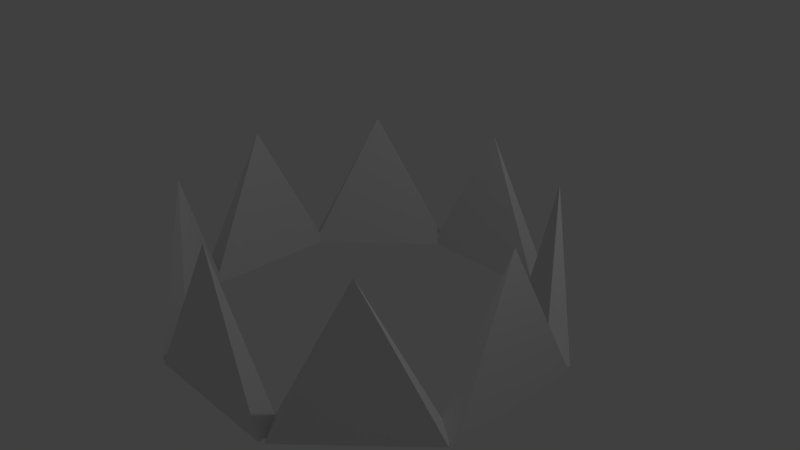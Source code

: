 # Source: shockwave8.blend  (saved by Blender 2.79.0; exported with 4.5.12 LTS)
import bpy
from mathutils import Matrix  # noqa: F401  (used for matrix-valued properties, if any)

bpy.ops.wm.read_factory_settings(use_empty=True)
scene = bpy.context.scene
scene.name = 'Scene'

# ---- collections
col_collection_1 = bpy.data.collections.new('Collection 1'); scene.collection.children.link(col_collection_1)

# ---- materials (node trees are filled in below, after node groups)
mat_material = bpy.data.materials.new('Material')
mat_material.alpha_threshold = 0.0
mat_material.use_transparent_shadow = False
mat_material.roughness = 0.5
mat_material.line_color = (0.0, 0.0, 0.0, 1.0)

# ---- material node trees

# ---- world
world_world = bpy.data.worlds.new('World'); scene.world = world_world
world_world.color = (0.05088, 0.05088, 0.05088)
world_world.use_sun_shadow = False
world_world.sun_shadow_jitter_overblur = 0.0
world_world.cycles.sampling_method = 'MANUAL'

# ---- cameras
cam_camera = bpy.data.cameras.new('Camera')
cam_camera.clip_end = 100.0
cam_camera.lens = 35.0
cam_camera.sensor_width = 32.0
cam_camera.sensor_height = 18.0
cam_camera.ortho_scale = 7.314
cam_camera.dof.focus_distance = 0.0
cam_camera.dof.aperture_fstop = 128.0

# ---- lights
light_lamp = bpy.data.lights.new('Lamp', 'POINT')
light_lamp.transmission_factor = 0.0
light_lamp.cutoff_distance = 30.0
light_lamp.energy = 100.0
light_lamp.shadow_buffer_clip_start = 1.001
light_lamp.shadow_soft_size = 0.1
light_lamp.shadow_maximum_resolution = 0.006
light_lamp.use_absolute_resolution = True

# ---- meshes
me_cube = bpy.data.meshes.new('Cube')
me_cube.from_pydata([(1.0, -2.203, -1.0), (1.0, -2.513, -1.0), (-1.0, -2.513, -1.0), (-1.0, -2.203, -1.0), (-1.192e-07, -2.358, 1.0), (2.358, -3.225e-08, 1.0), (2.203, -1.0, -1.0), (2.513, -1.0, -1.0), (2.513, 1.0, -1.0), (2.203, 1.0, -1.0), (-2.203, -1.0, -1.0), (-2.513, -1.0, -1.0), (-2.513, 1.0, -1.0), (-2.203, 1.0, -1.0), (-2.358, 2.384e-07, 1.0), (-8.696e-08, 2.358, 1.0), (1.0, 2.203, -1.0), (1.0, 2.513, -1.0), (-1.0, 2.513, -1.0), (-1.0, 2.203, -1.0), (2.265, -0.8509, -1.0), (2.484, -1.07, -1.0), (1.07, -2.484, -1.0), (0.8509, -2.265, -1.0), (1.668, -1.668, 1.0), (1.668, 1.668, 1.0), (2.265, 0.8509, -1.0), (2.484, 1.07, -1.0), (1.07, 2.484, -1.0), (0.8509, 2.265, -1.0), (-0.8509, -2.265, -1.0), (-1.07, -2.484, -1.0), (-2.484, -1.07, -1.0), (-2.265, -0.8509, -1.0), (-1.668, -1.668, 1.0), (-1.668, 1.668, 1.0), (-0.8509, 2.265, -1.0), (-1.07, 2.484, -1.0), (-2.484, 1.07, -1.0), (-2.265, 0.8509, -1.0)], [], [(0, 1, 2, 3), (0, 4, 1), (1, 4, 2), (2, 4, 3), (4, 0, 3), (7, 5, 6), (8, 5, 7), (9, 5, 8), (9, 8, 7, 6), (5, 9, 6), (10, 11, 12, 13), (10, 14, 11), (11, 14, 12), (12, 14, 13), (14, 10, 13), (17, 15, 16), (18, 15, 17), (19, 15, 18), (19, 18, 17, 16), (15, 19, 16), (20, 21, 22, 23), (20, 24, 21), (21, 24, 22), (22, 24, 23), (24, 20, 23), (27, 25, 26), (28, 25, 27), (29, 25, 28), (29, 28, 27, 26), (25, 29, 26), (30, 31, 32, 33), (30, 34, 31), (31, 34, 32), (32, 34, 33), (34, 30, 33), (37, 35, 36), (38, 35, 37), (39, 35, 38), (39, 38, 37, 36), (35, 39, 36)])
me_cube.materials.append(mat_material)
me_cube.use_remesh_preserve_volume = False
me_cube.use_remesh_preserve_attributes = False
me_cube.use_mirror_vertex_groups = False
me_cube.update()

# ---- objects
ob_cube = bpy.data.objects.new('Cube', me_cube)
ob_lamp = bpy.data.objects.new('Lamp', light_lamp)
ob_camera = bpy.data.objects.new('Camera', cam_camera)

# ---- transforms, parenting, visibility, modifiers, constraints
ob_cube.location = (0.0, 0.0, 0.0)
ob_cube.lock_rotations_4d = False
ob_cube.empty_display_type = 'ARROWS'
ob_cube.lineart.crease_threshold = 0.0
ob_lamp.location = (4.076, 1.005, 5.904)
ob_lamp.rotation_euler = (0.6503, 0.05522, 1.866)
ob_lamp.lock_rotations_4d = False
ob_lamp.empty_display_type = 'ARROWS'
ob_lamp.color = (0.0, 0.0, 0.0, 0.0)
ob_lamp.lineart.crease_threshold = 0.0
ob_camera.location = (7.481, -6.508, 5.344)
ob_camera.rotation_euler = (1.109, 0.0, 0.8149)
ob_camera.lock_rotations_4d = False
ob_camera.empty_display_type = 'ARROWS'
ob_camera.color = (0.0, 0.0, 0.0, 0.0)
ob_camera.display_type = 'WIRE'
ob_camera.lineart.crease_threshold = 0.0

# ---- collection membership
col_collection_1.objects.link(ob_cube)
col_collection_1.objects.link(ob_lamp)
col_collection_1.objects.link(ob_camera)

# ---- scene / render settings (as saved in the file)
scene.camera = ob_camera
scene.frame_start = 1; scene.frame_end = 250; scene.frame_set(1)
scene.render.engine = 'BLENDER_EEVEE_NEXT'
scene.render.resolution_percentage = 50
scene.render.dither_intensity = 0.0
scene.cycles.use_denoising = False
scene.cycles.samples = 128
scene.cycles.sampling_pattern = 'TABULATED_SOBOL'
scene.cycles.use_adaptive_sampling = False
scene.cycles.use_light_tree = False
scene.cycles.blur_glossy = 0.0
scene.cycles.sample_clamp_indirect = 0.0
scene.view_settings.view_transform = 'Standard'
bpy.context.view_layer.update()
